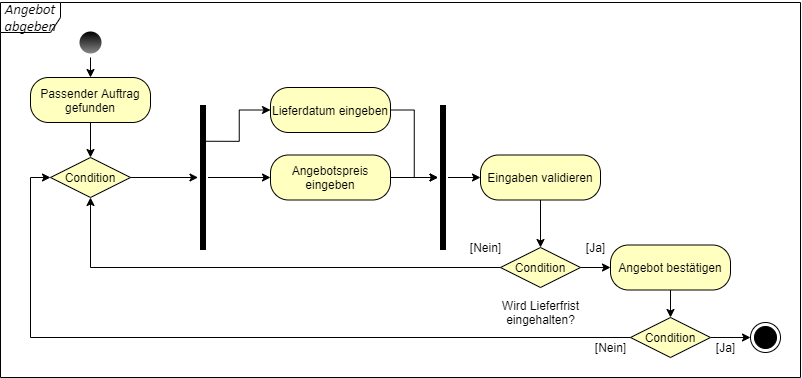

The diagram above was exported from draw.io. Its source (the exported page's mxGraphModel, read from the mxfile embedded in the PNG):
<mxGraphModel dx="1017" dy="886" grid="1" gridSize="10" guides="1" tooltips="1" connect="1" arrows="1" fold="1" page="1" pageScale="1" pageWidth="1169" pageHeight="826" background="#ffffff" math="0" shadow="0">
  <root>
    <mxCell id="0" />
    <mxCell id="1" parent="0" />
    <mxCell id="OTc7slQkvgCQ9Ft_FuSA-42" value="&lt;i&gt;&lt;span style=&quot;font-size: 11.0pt ; font-family: &amp;#34;calibri&amp;#34; , sans-serif&quot;&gt;Angebot abgeben&lt;/span&gt;&lt;/i&gt;" style="shape=umlFrame;whiteSpace=wrap;html=1;" parent="1" vertex="1">
      <mxGeometry x="40" y="38" width="800" height="375" as="geometry" />
    </mxCell>
    <mxCell id="OTc7slQkvgCQ9Ft_FuSA-41" value="" style="ellipse;html=1;shape=endState;fillColor=#000000;" parent="1" vertex="1">
      <mxGeometry x="790" y="358" width="30" height="30" as="geometry" />
    </mxCell>
    <mxCell id="Z19tyKUrV3MHubc71sTz-58" style="edgeStyle=orthogonalEdgeStyle;rounded=0;orthogonalLoop=1;jettySize=auto;html=1;exitX=0.5;exitY=1;exitDx=0;exitDy=0;entryX=0.5;entryY=0;entryDx=0;entryDy=0;startArrow=none;startFill=0;endArrow=classic;endFill=1;strokeColor=#000000;" edge="1" parent="1" source="OTc7slQkvgCQ9Ft_FuSA-43" target="Z19tyKUrV3MHubc71sTz-16">
      <mxGeometry relative="1" as="geometry" />
    </mxCell>
    <mxCell id="OTc7slQkvgCQ9Ft_FuSA-43" value="" style="ellipse;html=1;shape=endState;fillColor=#000000;fontStyle=1;strokeColor=none;gradientColor=#878787;" parent="1" vertex="1">
      <mxGeometry x="115" y="63" width="30" height="30" as="geometry" />
    </mxCell>
    <mxCell id="Z19tyKUrV3MHubc71sTz-134" style="edgeStyle=orthogonalEdgeStyle;rounded=0;orthogonalLoop=1;jettySize=auto;html=1;entryX=0.5;entryY=0;entryDx=0;entryDy=0;startArrow=none;startFill=0;endArrow=classic;endFill=1;strokeColor=#000000;" edge="1" parent="1" source="Z19tyKUrV3MHubc71sTz-16" target="Z19tyKUrV3MHubc71sTz-96">
      <mxGeometry relative="1" as="geometry" />
    </mxCell>
    <mxCell id="Z19tyKUrV3MHubc71sTz-16" value="Passender Auftrag&lt;br&gt;gefunden" style="rounded=1;whiteSpace=wrap;html=1;arcSize=40;fontColor=#000000;fillColor=#ffffc0;" vertex="1" parent="1">
      <mxGeometry x="70" y="113" width="120" height="45" as="geometry" />
    </mxCell>
    <mxCell id="Z19tyKUrV3MHubc71sTz-71" value="[Nein]" style="text;html=1;align=center;verticalAlign=middle;resizable=0;points=[];autosize=1;" vertex="1" parent="1">
      <mxGeometry x="500" y="273" width="50" height="20" as="geometry" />
    </mxCell>
    <mxCell id="Z19tyKUrV3MHubc71sTz-72" value="[Ja]" style="text;html=1;align=center;verticalAlign=middle;resizable=0;points=[];autosize=1;" vertex="1" parent="1">
      <mxGeometry x="620" y="273" width="30" height="20" as="geometry" />
    </mxCell>
    <mxCell id="Z19tyKUrV3MHubc71sTz-96" value="Condition" style="rhombus;whiteSpace=wrap;html=1;fillColor=#ffffc0;" vertex="1" parent="1">
      <mxGeometry x="90" y="193" width="80" height="40" as="geometry" />
    </mxCell>
    <mxCell id="Z19tyKUrV3MHubc71sTz-112" style="edgeStyle=orthogonalEdgeStyle;rounded=0;orthogonalLoop=1;jettySize=auto;html=1;exitX=1;exitY=0.5;exitDx=0;exitDy=0;startArrow=none;startFill=0;endArrow=classic;endFill=1;strokeColor=#000000;" edge="1" parent="1" source="Z19tyKUrV3MHubc71sTz-99" target="Z19tyKUrV3MHubc71sTz-111">
      <mxGeometry relative="1" as="geometry" />
    </mxCell>
    <mxCell id="Z19tyKUrV3MHubc71sTz-99" value="Lieferdatum eingeben" style="rounded=1;whiteSpace=wrap;html=1;arcSize=40;fontColor=#000000;fillColor=#ffffc0;" vertex="1" parent="1">
      <mxGeometry x="310" y="123" width="120" height="45" as="geometry" />
    </mxCell>
    <mxCell id="Z19tyKUrV3MHubc71sTz-106" style="edgeStyle=orthogonalEdgeStyle;rounded=0;orthogonalLoop=1;jettySize=auto;html=1;entryX=1;entryY=0.5;entryDx=0;entryDy=0;startArrow=classic;startFill=1;endArrow=none;endFill=0;strokeColor=#000000;" edge="1" parent="1" source="Z19tyKUrV3MHubc71sTz-102" target="Z19tyKUrV3MHubc71sTz-96">
      <mxGeometry relative="1" as="geometry" />
    </mxCell>
    <mxCell id="Z19tyKUrV3MHubc71sTz-108" style="edgeStyle=orthogonalEdgeStyle;rounded=0;orthogonalLoop=1;jettySize=auto;html=1;startArrow=none;startFill=0;endArrow=classic;endFill=1;strokeColor=#000000;" edge="1" parent="1" source="Z19tyKUrV3MHubc71sTz-102" target="Z19tyKUrV3MHubc71sTz-104">
      <mxGeometry relative="1" as="geometry" />
    </mxCell>
    <mxCell id="Z19tyKUrV3MHubc71sTz-110" style="edgeStyle=orthogonalEdgeStyle;rounded=0;orthogonalLoop=1;jettySize=auto;html=1;exitX=0.25;exitY=0.5;exitDx=0;exitDy=0;exitPerimeter=0;entryX=0;entryY=0.5;entryDx=0;entryDy=0;startArrow=none;startFill=0;endArrow=classic;endFill=1;strokeColor=#000000;" edge="1" parent="1" source="Z19tyKUrV3MHubc71sTz-102" target="Z19tyKUrV3MHubc71sTz-99">
      <mxGeometry relative="1" as="geometry" />
    </mxCell>
    <mxCell id="Z19tyKUrV3MHubc71sTz-102" value="" style="shape=line;html=1;strokeWidth=6;rotation=90;" vertex="1" parent="1">
      <mxGeometry x="170" y="208" width="145" height="10" as="geometry" />
    </mxCell>
    <mxCell id="Z19tyKUrV3MHubc71sTz-113" style="edgeStyle=orthogonalEdgeStyle;rounded=0;orthogonalLoop=1;jettySize=auto;html=1;exitX=1;exitY=0.5;exitDx=0;exitDy=0;startArrow=none;startFill=0;endArrow=classic;endFill=1;strokeColor=#000000;" edge="1" parent="1" source="Z19tyKUrV3MHubc71sTz-104" target="Z19tyKUrV3MHubc71sTz-111">
      <mxGeometry relative="1" as="geometry" />
    </mxCell>
    <mxCell id="Z19tyKUrV3MHubc71sTz-104" value="Angebotspreis eingeben" style="rounded=1;whiteSpace=wrap;html=1;arcSize=40;fontColor=#000000;fillColor=#ffffc0;" vertex="1" parent="1">
      <mxGeometry x="310" y="190.5" width="120" height="45" as="geometry" />
    </mxCell>
    <mxCell id="Z19tyKUrV3MHubc71sTz-120" style="edgeStyle=orthogonalEdgeStyle;rounded=0;orthogonalLoop=1;jettySize=auto;html=1;entryX=0;entryY=0.5;entryDx=0;entryDy=0;startArrow=none;startFill=0;endArrow=classic;endFill=1;strokeColor=#000000;" edge="1" parent="1" source="Z19tyKUrV3MHubc71sTz-111" target="Z19tyKUrV3MHubc71sTz-115">
      <mxGeometry relative="1" as="geometry" />
    </mxCell>
    <mxCell id="Z19tyKUrV3MHubc71sTz-111" value="" style="shape=line;html=1;strokeWidth=6;rotation=90;" vertex="1" parent="1">
      <mxGeometry x="410" y="208" width="145" height="10" as="geometry" />
    </mxCell>
    <mxCell id="Z19tyKUrV3MHubc71sTz-122" style="edgeStyle=orthogonalEdgeStyle;rounded=0;orthogonalLoop=1;jettySize=auto;html=1;exitX=0.5;exitY=1;exitDx=0;exitDy=0;entryX=0.5;entryY=0;entryDx=0;entryDy=0;startArrow=none;startFill=0;endArrow=classic;endFill=1;strokeColor=#000000;" edge="1" parent="1" source="Z19tyKUrV3MHubc71sTz-115" target="Z19tyKUrV3MHubc71sTz-121">
      <mxGeometry relative="1" as="geometry" />
    </mxCell>
    <mxCell id="Z19tyKUrV3MHubc71sTz-115" value="Eingaben validieren" style="rounded=1;whiteSpace=wrap;html=1;arcSize=40;fontColor=#000000;fillColor=#ffffc0;" vertex="1" parent="1">
      <mxGeometry x="520" y="190.5" width="120" height="45" as="geometry" />
    </mxCell>
    <mxCell id="Z19tyKUrV3MHubc71sTz-124" style="edgeStyle=orthogonalEdgeStyle;rounded=0;orthogonalLoop=1;jettySize=auto;html=1;exitX=0;exitY=0.5;exitDx=0;exitDy=0;entryX=0.5;entryY=1;entryDx=0;entryDy=0;startArrow=none;startFill=0;endArrow=classic;endFill=1;strokeColor=#000000;" edge="1" parent="1" source="Z19tyKUrV3MHubc71sTz-121" target="Z19tyKUrV3MHubc71sTz-96">
      <mxGeometry relative="1" as="geometry" />
    </mxCell>
    <mxCell id="Z19tyKUrV3MHubc71sTz-127" style="edgeStyle=orthogonalEdgeStyle;rounded=0;orthogonalLoop=1;jettySize=auto;html=1;exitX=1;exitY=0.5;exitDx=0;exitDy=0;startArrow=none;startFill=0;endArrow=classic;endFill=1;strokeColor=#000000;" edge="1" parent="1" source="Z19tyKUrV3MHubc71sTz-121" target="Z19tyKUrV3MHubc71sTz-126">
      <mxGeometry relative="1" as="geometry" />
    </mxCell>
    <mxCell id="Z19tyKUrV3MHubc71sTz-121" value="Condition" style="rhombus;whiteSpace=wrap;html=1;fillColor=#ffffc0;" vertex="1" parent="1">
      <mxGeometry x="540" y="283" width="80" height="40" as="geometry" />
    </mxCell>
    <mxCell id="Z19tyKUrV3MHubc71sTz-123" value="Wird Lieferfrist&lt;br&gt;eingehalten?" style="text;html=1;align=center;verticalAlign=middle;resizable=0;points=[];autosize=1;" vertex="1" parent="1">
      <mxGeometry x="535" y="333" width="90" height="30" as="geometry" />
    </mxCell>
    <mxCell id="Z19tyKUrV3MHubc71sTz-128" style="edgeStyle=orthogonalEdgeStyle;rounded=0;orthogonalLoop=1;jettySize=auto;html=1;entryX=0;entryY=0.5;entryDx=0;entryDy=0;startArrow=none;startFill=0;endArrow=classic;endFill=1;strokeColor=#000000;" edge="1" parent="1" source="Z19tyKUrV3MHubc71sTz-125" target="Z19tyKUrV3MHubc71sTz-96">
      <mxGeometry relative="1" as="geometry" />
    </mxCell>
    <mxCell id="Z19tyKUrV3MHubc71sTz-130" style="edgeStyle=orthogonalEdgeStyle;rounded=0;orthogonalLoop=1;jettySize=auto;html=1;exitX=1;exitY=0.5;exitDx=0;exitDy=0;startArrow=none;startFill=0;endArrow=classic;endFill=1;strokeColor=#000000;" edge="1" parent="1" source="Z19tyKUrV3MHubc71sTz-125" target="OTc7slQkvgCQ9Ft_FuSA-41">
      <mxGeometry relative="1" as="geometry" />
    </mxCell>
    <mxCell id="Z19tyKUrV3MHubc71sTz-125" value="Condition" style="rhombus;whiteSpace=wrap;html=1;fillColor=#ffffc0;" vertex="1" parent="1">
      <mxGeometry x="670" y="353" width="80" height="40" as="geometry" />
    </mxCell>
    <mxCell id="Z19tyKUrV3MHubc71sTz-129" style="edgeStyle=orthogonalEdgeStyle;rounded=0;orthogonalLoop=1;jettySize=auto;html=1;exitX=0.5;exitY=1;exitDx=0;exitDy=0;entryX=0.5;entryY=0;entryDx=0;entryDy=0;startArrow=none;startFill=0;endArrow=classic;endFill=1;strokeColor=#000000;" edge="1" parent="1" source="Z19tyKUrV3MHubc71sTz-126" target="Z19tyKUrV3MHubc71sTz-125">
      <mxGeometry relative="1" as="geometry" />
    </mxCell>
    <mxCell id="Z19tyKUrV3MHubc71sTz-126" value="Angebot bestätigen" style="rounded=1;whiteSpace=wrap;html=1;arcSize=40;fontColor=#000000;fillColor=#ffffc0;" vertex="1" parent="1">
      <mxGeometry x="650" y="280.5" width="120" height="45" as="geometry" />
    </mxCell>
    <mxCell id="Z19tyKUrV3MHubc71sTz-131" value="[Ja]" style="text;html=1;align=center;verticalAlign=middle;resizable=0;points=[];autosize=1;" vertex="1" parent="1">
      <mxGeometry x="750" y="373" width="30" height="20" as="geometry" />
    </mxCell>
    <mxCell id="Z19tyKUrV3MHubc71sTz-132" value="[Nein]" style="text;html=1;align=center;verticalAlign=middle;resizable=0;points=[];autosize=1;" vertex="1" parent="1">
      <mxGeometry x="625" y="373" width="50" height="20" as="geometry" />
    </mxCell>
  </root>
</mxGraphModel>